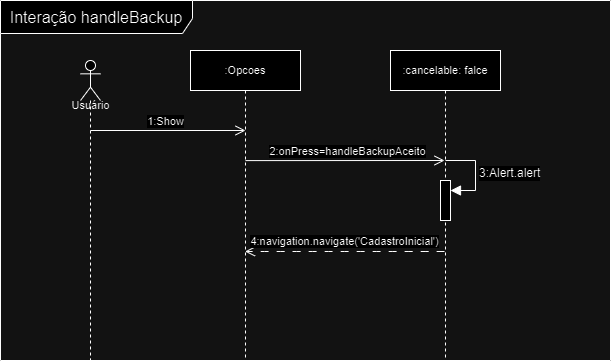

The diagram above was exported from draw.io. Its source (the exported page's mxGraphModel, read from the mxfile embedded in the PNG):
<mxGraphModel dx="472" dy="1580" grid="0" gridSize="10" guides="1" tooltips="1" connect="1" arrows="1" fold="1" page="0" pageScale="1" pageWidth="827" pageHeight="1169" math="0" shadow="0">
  <root>
    <mxCell id="0" />
    <mxCell id="1" parent="0" />
    <mxCell id="Ld10qsK9RTIbM_kVq2UG-1" value="" style="shape=umlLifeline;perimeter=lifelinePerimeter;whiteSpace=wrap;html=1;container=1;dropTarget=0;collapsible=0;recursiveResize=0;outlineConnect=0;portConstraint=eastwest;newEdgeStyle={&quot;curved&quot;:0,&quot;rounded&quot;:0};participant=umlActor;fontSize=16;verticalAlign=middle;align=center;spacing=2;" vertex="1" parent="1">
      <mxGeometry x="352" y="-447" width="20" height="300" as="geometry" />
    </mxCell>
    <mxCell id="Ld10qsK9RTIbM_kVq2UG-2" value="Interação handleBackup" style="shape=umlFrame;whiteSpace=wrap;html=1;pointerEvents=0;fontSize=16;width=192;height=33;" vertex="1" parent="1">
      <mxGeometry x="272" y="-507" width="610" height="360" as="geometry" />
    </mxCell>
    <mxCell id="Ld10qsK9RTIbM_kVq2UG-3" value=":Opcoes" style="shape=umlLifeline;perimeter=lifelinePerimeter;whiteSpace=wrap;html=1;container=1;dropTarget=0;collapsible=0;recursiveResize=0;outlineConnect=0;portConstraint=eastwest;newEdgeStyle={&quot;curved&quot;:0,&quot;rounded&quot;:0};fontSize=11;horizontal=1;" vertex="1" parent="1">
      <mxGeometry x="462" y="-457" width="110" height="310" as="geometry" />
    </mxCell>
    <mxCell id="Ld10qsK9RTIbM_kVq2UG-4" value=":cancelable: falce" style="shape=umlLifeline;perimeter=lifelinePerimeter;whiteSpace=wrap;html=1;container=1;dropTarget=0;collapsible=0;recursiveResize=0;outlineConnect=0;portConstraint=eastwest;newEdgeStyle={&quot;curved&quot;:0,&quot;rounded&quot;:0};fontSize=11;horizontal=1;" vertex="1" parent="1">
      <mxGeometry x="662" y="-457" width="110" height="310" as="geometry" />
    </mxCell>
    <mxCell id="Ld10qsK9RTIbM_kVq2UG-5" value="" style="html=1;points=[[0,0,0,0,5],[0,1,0,0,-5],[1,0,0,0,5],[1,1,0,0,-5]];perimeter=orthogonalPerimeter;outlineConnect=0;targetShapes=umlLifeline;portConstraint=eastwest;newEdgeStyle={&quot;curved&quot;:0,&quot;rounded&quot;:0};fontSize=16;" vertex="1" parent="Ld10qsK9RTIbM_kVq2UG-4">
      <mxGeometry x="50" y="130" width="10" height="40" as="geometry" />
    </mxCell>
    <mxCell id="Ld10qsK9RTIbM_kVq2UG-6" value="3:Alert.alert" style="html=1;align=left;spacingLeft=2;endArrow=block;rounded=0;edgeStyle=orthogonalEdgeStyle;curved=0;rounded=0;fontSize=12;startSize=8;endSize=8;" edge="1" parent="Ld10qsK9RTIbM_kVq2UG-4" target="Ld10qsK9RTIbM_kVq2UG-5">
      <mxGeometry x="0.0118" relative="1" as="geometry">
        <mxPoint x="55" y="110" as="sourcePoint" />
        <Array as="points">
          <mxPoint x="85" y="140" />
        </Array>
        <mxPoint as="offset" />
      </mxGeometry>
    </mxCell>
    <mxCell id="Ld10qsK9RTIbM_kVq2UG-7" value="" style="endArrow=open;startArrow=none;endFill=0;startFill=0;endSize=8;html=1;verticalAlign=bottom;labelBackgroundColor=none;strokeWidth=1;rounded=0;fontSize=11;curved=1;" edge="1" parent="1">
      <mxGeometry width="160" relative="1" as="geometry">
        <mxPoint x="362" y="-377" as="sourcePoint" />
        <mxPoint x="517" y="-377" as="targetPoint" />
      </mxGeometry>
    </mxCell>
    <mxCell id="Ld10qsK9RTIbM_kVq2UG-8" value="1:Show" style="edgeLabel;html=1;align=center;verticalAlign=middle;resizable=0;points=[];fontSize=11;" vertex="1" connectable="0" parent="Ld10qsK9RTIbM_kVq2UG-7">
      <mxGeometry x="0.2722" y="2" relative="1" as="geometry">
        <mxPoint x="-25" y="-8" as="offset" />
      </mxGeometry>
    </mxCell>
    <mxCell id="Ld10qsK9RTIbM_kVq2UG-9" value="" style="endArrow=open;startArrow=none;endFill=0;startFill=0;endSize=8;html=1;verticalAlign=bottom;labelBackgroundColor=none;strokeWidth=1;rounded=0;fontSize=11;curved=1;exitX=0.455;exitY=0.367;exitDx=0;exitDy=0;exitPerimeter=0;startSize=8;sourcePerimeterSpacing=0;sourcePortConstraint=none;anchorPointDirection=1;strokeColor=default;" edge="1" parent="1">
      <mxGeometry width="160" relative="1" as="geometry">
        <mxPoint x="517" y="-346.9000000000001" as="sourcePoint" />
        <mxPoint x="716" y="-347" as="targetPoint" />
      </mxGeometry>
    </mxCell>
    <mxCell id="Ld10qsK9RTIbM_kVq2UG-10" value="2:onPress=handleBackupAceito" style="edgeLabel;html=1;align=center;verticalAlign=middle;resizable=0;points=[];fontSize=11;" vertex="1" connectable="0" parent="Ld10qsK9RTIbM_kVq2UG-9">
      <mxGeometry x="0.2722" y="2" relative="1" as="geometry">
        <mxPoint x="-25" y="-8" as="offset" />
      </mxGeometry>
    </mxCell>
    <mxCell id="Ld10qsK9RTIbM_kVq2UG-11" value="Usuário" style="text;html=1;align=center;verticalAlign=middle;resizable=0;points=[];autosize=1;strokeColor=none;fillColor=none;fontSize=11;" vertex="1" parent="1">
      <mxGeometry x="332" y="-417" width="60" height="30" as="geometry" />
    </mxCell>
    <mxCell id="Ld10qsK9RTIbM_kVq2UG-12" value="" style="endArrow=open;startArrow=none;endFill=0;startFill=0;endSize=8;html=1;verticalAlign=bottom;labelBackgroundColor=none;strokeWidth=1;rounded=0;fontSize=11;curved=1;dashed=1;dashPattern=8 8;" edge="1" parent="1" target="Ld10qsK9RTIbM_kVq2UG-3">
      <mxGeometry width="160" relative="1" as="geometry">
        <mxPoint x="716" y="-256" as="sourcePoint" />
        <mxPoint x="522" y="-256.31034482758605" as="targetPoint" />
      </mxGeometry>
    </mxCell>
    <mxCell id="Ld10qsK9RTIbM_kVq2UG-13" value="4:navigation.navigate('CadastroInicial')" style="edgeLabel;html=1;align=center;verticalAlign=middle;resizable=0;points=[];fontSize=11;" vertex="1" connectable="0" parent="Ld10qsK9RTIbM_kVq2UG-12">
      <mxGeometry x="0.2722" y="2" relative="1" as="geometry">
        <mxPoint x="26" y="-13" as="offset" />
      </mxGeometry>
    </mxCell>
  </root>
</mxGraphModel>